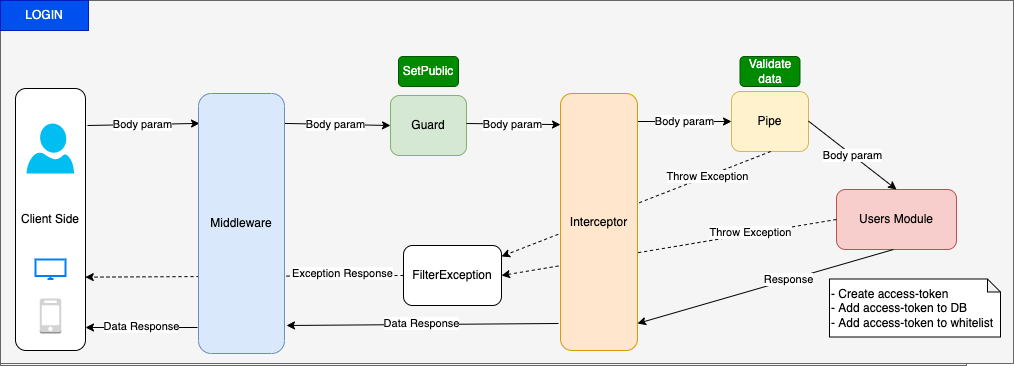

The diagram above was exported from draw.io. Its source (the exported page's mxGraphModel, read from the mxfile embedded in the PNG):
<mxGraphModel dx="1356" dy="420" grid="0" gridSize="10" guides="1" tooltips="1" connect="1" arrows="1" fold="1" page="0" pageScale="1" pageWidth="850" pageHeight="1100" math="0" shadow="1">
  <root>
    <mxCell id="0" />
    <mxCell id="1" parent="0" />
    <mxCell id="9" style="edgeStyle=none;html=1;exitX=0.5;exitY=1;exitDx=0;exitDy=0;entryX=0.5;entryY=0;entryDx=0;entryDy=0;rounded=1;strokeColor=#FF9999;" parent="1" edge="1">
      <mxGeometry relative="1" as="geometry">
        <mxPoint x="425" y="160" as="targetPoint" />
      </mxGeometry>
    </mxCell>
    <UserObject label="" treeRoot="1" id="49">
      <mxCell style="whiteSpace=wrap;html=1;align=center;treeFolding=1;treeMoving=1;newEdgeStyle={&quot;edgeStyle&quot;:&quot;elbowEdgeStyle&quot;,&quot;startArrow&quot;:&quot;none&quot;,&quot;endArrow&quot;:&quot;none&quot;};fillColor=#f5f5f5;fontColor=#333333;strokeColor=#666666;" parent="1" vertex="1">
        <mxGeometry x="234" y="238" width="966" height="288" as="geometry" />
      </mxCell>
    </UserObject>
    <mxCell id="53" value="Client Side" style="rounded=1;whiteSpace=wrap;html=1;" parent="1" vertex="1">
      <mxGeometry x="249" y="249" width="70" height="262" as="geometry" />
    </mxCell>
    <mxCell id="54" value="Request" style="endArrow=classic;html=1;rounded=0;entryX=0;entryY=0.5;entryDx=0;entryDy=0;" parent="1" target="56" edge="1">
      <mxGeometry x="-0.0407" y="12" relative="1" as="geometry">
        <mxPoint x="321" y="286" as="sourcePoint" />
        <mxPoint x="496" y="286" as="targetPoint" />
        <mxPoint as="offset" />
      </mxGeometry>
    </mxCell>
    <mxCell id="56" value="Middleware" style="rounded=1;whiteSpace=wrap;html=1;fillColor=#dae8fc;strokeColor=#6c8ebf;" parent="1" vertex="1">
      <mxGeometry x="444" y="256" width="86" height="60" as="geometry" />
    </mxCell>
    <mxCell id="57" value="Guard" style="rounded=1;whiteSpace=wrap;html=1;fillColor=#d5e8d4;strokeColor=#82b366;" parent="1" vertex="1">
      <mxGeometry x="624" y="256" width="76" height="60" as="geometry" />
    </mxCell>
    <mxCell id="58" value="Request" style="endArrow=classic;html=1;rounded=0;exitX=1;exitY=0.5;exitDx=0;exitDy=0;entryX=0;entryY=0.5;entryDx=0;entryDy=0;" parent="1" source="56" target="57" edge="1">
      <mxGeometry x="-0.06" y="17" relative="1" as="geometry">
        <mxPoint x="634" y="283" as="sourcePoint" />
        <mxPoint x="734" y="283" as="targetPoint" />
        <mxPoint y="1" as="offset" />
      </mxGeometry>
    </mxCell>
    <mxCell id="59" value="Interceptor" style="rounded=1;whiteSpace=wrap;html=1;fillColor=#ffe6cc;strokeColor=#d79b00;" parent="1" vertex="1">
      <mxGeometry x="794" y="254" width="77" height="60" as="geometry" />
    </mxCell>
    <mxCell id="60" value="Request" style="endArrow=classic;html=1;rounded=0;exitX=1;exitY=0.5;exitDx=0;exitDy=0;entryX=0;entryY=0.5;entryDx=0;entryDy=0;" parent="1" target="59" edge="1">
      <mxGeometry x="-0.06" y="17" relative="1" as="geometry">
        <mxPoint x="700" y="284" as="sourcePoint" />
        <mxPoint x="904" y="281" as="targetPoint" />
        <mxPoint y="1" as="offset" />
      </mxGeometry>
    </mxCell>
    <mxCell id="61" value="Pipe" style="rounded=1;whiteSpace=wrap;html=1;fillColor=#fff2cc;strokeColor=#d6b656;" parent="1" vertex="1">
      <mxGeometry x="965" y="252" width="77" height="60" as="geometry" />
    </mxCell>
    <mxCell id="62" value="Request" style="endArrow=classic;html=1;rounded=0;exitX=1;exitY=0.5;exitDx=0;exitDy=0;entryX=0;entryY=0.5;entryDx=0;entryDy=0;" parent="1" target="61" edge="1">
      <mxGeometry x="-0.06" y="17" relative="1" as="geometry">
        <mxPoint x="871" y="282" as="sourcePoint" />
        <mxPoint x="1075" y="279" as="targetPoint" />
        <mxPoint y="1" as="offset" />
      </mxGeometry>
    </mxCell>
    <mxCell id="63" value="Module" style="rounded=1;whiteSpace=wrap;html=1;fillColor=#f8cecc;strokeColor=#b85450;" parent="1" vertex="1">
      <mxGeometry x="1070" y="350" width="120" height="60" as="geometry" />
    </mxCell>
    <mxCell id="65" value="Interceptor" style="rounded=1;whiteSpace=wrap;html=1;fillColor=#ffe6cc;strokeColor=#d79b00;" parent="1" vertex="1">
      <mxGeometry x="792" y="454" width="79" height="60" as="geometry" />
    </mxCell>
    <mxCell id="66" value="Request" style="endArrow=classic;html=1;rounded=0;exitX=1;exitY=0.5;exitDx=0;exitDy=0;entryX=0.5;entryY=0;entryDx=0;entryDy=0;" parent="1" target="63" edge="1">
      <mxGeometry x="0.5878" y="33" relative="1" as="geometry">
        <mxPoint x="1042" y="281.6" as="sourcePoint" />
        <mxPoint x="1136" y="281.6" as="targetPoint" />
        <mxPoint as="offset" />
      </mxGeometry>
    </mxCell>
    <mxCell id="68" value="Response" style="endArrow=classic;html=1;rounded=0;exitX=1;exitY=0.5;exitDx=0;exitDy=0;entryX=1;entryY=0.5;entryDx=0;entryDy=0;" parent="1" target="65" edge="1">
      <mxGeometry x="-0.0166" y="19" relative="1" as="geometry">
        <mxPoint x="1127" y="409.9999999999999" as="sourcePoint" />
        <mxPoint x="1215" y="478.4" as="targetPoint" />
        <mxPoint as="offset" />
      </mxGeometry>
    </mxCell>
    <mxCell id="69" value="FilterException" style="rounded=1;whiteSpace=wrap;html=1;" parent="1" vertex="1">
      <mxGeometry x="679" y="406" width="98" height="60" as="geometry" />
    </mxCell>
    <mxCell id="70" value="Data Response" style="endArrow=classic;html=1;rounded=0;exitX=0;exitY=0.5;exitDx=0;exitDy=0;" parent="1" source="65" edge="1">
      <mxGeometry x="0.1724" y="18" relative="1" as="geometry">
        <mxPoint x="610" y="465" as="sourcePoint" />
        <mxPoint x="320" y="484" as="targetPoint" />
        <mxPoint as="offset" />
      </mxGeometry>
    </mxCell>
    <mxCell id="71" value="Exception Response" style="endArrow=classic;html=1;rounded=0;dashed=1;exitX=0;exitY=0.5;exitDx=0;exitDy=0;entryX=0.997;entryY=0.72;entryDx=0;entryDy=0;entryPerimeter=0;" parent="1" source="69" target="53" edge="1">
      <mxGeometry x="0.1629" y="-8" relative="1" as="geometry">
        <mxPoint x="474" y="399.1" as="sourcePoint" />
        <mxPoint x="321" y="433" as="targetPoint" />
        <mxPoint as="offset" />
      </mxGeometry>
    </mxCell>
    <mxCell id="74" value="Throw Exception" style="endArrow=classic;html=1;rounded=0;dashed=1;exitX=0.5;exitY=1;exitDx=0;exitDy=0;entryX=0;entryY=0;entryDx=0;entryDy=0;" parent="1" source="56" target="69" edge="1">
      <mxGeometry x="-0.2263" y="-33" relative="1" as="geometry">
        <mxPoint x="540" y="296" as="sourcePoint" />
        <mxPoint x="634" y="296" as="targetPoint" />
        <mxPoint as="offset" />
      </mxGeometry>
    </mxCell>
    <mxCell id="75" value="Throw Exception" style="endArrow=classic;html=1;rounded=0;dashed=1;exitX=0.5;exitY=1;exitDx=0;exitDy=0;entryX=0.5;entryY=0;entryDx=0;entryDy=0;" parent="1" source="57" target="69" edge="1">
      <mxGeometry x="0.0789" y="-16" relative="1" as="geometry">
        <mxPoint x="700" y="283" as="sourcePoint" />
        <mxPoint x="823" y="400" as="targetPoint" />
        <mxPoint as="offset" />
      </mxGeometry>
    </mxCell>
    <mxCell id="76" value="Throw Exception" style="endArrow=classic;html=1;rounded=0;dashed=1;exitX=0.5;exitY=1;exitDx=0;exitDy=0;" parent="1" target="69" edge="1">
      <mxGeometry x="0.0789" y="-16" relative="1" as="geometry">
        <mxPoint x="833" y="314" as="sourcePoint" />
        <mxPoint x="899" y="404" as="targetPoint" />
        <mxPoint as="offset" />
      </mxGeometry>
    </mxCell>
    <mxCell id="77" value="Throw Exception" style="endArrow=classic;html=1;rounded=0;dashed=1;exitX=0.5;exitY=1;exitDx=0;exitDy=0;" parent="1" target="69" edge="1">
      <mxGeometry x="-0.1147" y="1" relative="1" as="geometry">
        <mxPoint x="1004.1800000000001" y="312" as="sourcePoint" />
        <mxPoint x="924.9996721311477" y="404" as="targetPoint" />
        <mxPoint as="offset" />
      </mxGeometry>
    </mxCell>
    <mxCell id="78" value="Throw Exception" style="endArrow=classic;html=1;rounded=0;dashed=1;exitX=0;exitY=0.5;exitDx=0;exitDy=0;entryX=1;entryY=0.5;entryDx=0;entryDy=0;" parent="1" source="63" target="69" edge="1">
      <mxGeometry x="-0.1147" y="1" relative="1" as="geometry">
        <mxPoint x="1014.1800000000003" y="322" as="sourcePoint" />
        <mxPoint x="787" y="423.99985516692004" as="targetPoint" />
        <mxPoint as="offset" />
      </mxGeometry>
    </mxCell>
    <mxCell id="79" value="" style="verticalLabelPosition=bottom;html=1;verticalAlign=top;align=center;strokeColor=none;fillColor=#00BEF2;shape=mxgraph.azure.user;" parent="1" vertex="1">
      <mxGeometry x="260" y="284" width="47.5" height="50" as="geometry" />
    </mxCell>
    <mxCell id="80" value="" style="html=1;verticalLabelPosition=bottom;align=center;labelBackgroundColor=#ffffff;verticalAlign=top;strokeWidth=2;strokeColor=#0080F0;shadow=0;dashed=0;shape=mxgraph.ios7.icons.monitor;" parent="1" vertex="1">
      <mxGeometry x="269" y="420" width="30" height="19.5" as="geometry" />
    </mxCell>
    <mxCell id="81" value="" style="outlineConnect=0;dashed=0;verticalLabelPosition=bottom;verticalAlign=top;align=center;html=1;shape=mxgraph.aws3.mobile_client;fillColor=#D2D3D3;gradientColor=none;" parent="1" vertex="1">
      <mxGeometry x="273.25" y="459" width="21.5" height="35" as="geometry" />
    </mxCell>
    <UserObject label="" treeRoot="1" id="82">
      <mxCell style="whiteSpace=wrap;html=1;align=center;treeFolding=1;treeMoving=1;newEdgeStyle={&quot;edgeStyle&quot;:&quot;elbowEdgeStyle&quot;,&quot;startArrow&quot;:&quot;none&quot;,&quot;endArrow&quot;:&quot;none&quot;};fillColor=#f5f5f5;fontColor=#333333;strokeColor=#666666;" parent="1" vertex="1">
        <mxGeometry x="234" y="161" width="1013" height="363" as="geometry" />
      </mxCell>
    </UserObject>
    <mxCell id="83" value="Client Side" style="rounded=1;whiteSpace=wrap;html=1;" parent="1" vertex="1">
      <mxGeometry x="249" y="249" width="70" height="262" as="geometry" />
    </mxCell>
    <mxCell id="84" value="Body param" style="endArrow=classic;html=1;rounded=0;entryX=0.012;entryY=0.115;entryDx=0;entryDy=0;entryPerimeter=0;" parent="1" target="85" edge="1">
      <mxGeometry x="-0.0164" relative="1" as="geometry">
        <mxPoint x="321" y="286" as="sourcePoint" />
        <mxPoint x="496" y="286" as="targetPoint" />
        <mxPoint as="offset" />
      </mxGeometry>
    </mxCell>
    <mxCell id="86" value="Guard" style="rounded=1;whiteSpace=wrap;html=1;fillColor=#d5e8d4;strokeColor=#82b366;" parent="1" vertex="1">
      <mxGeometry x="624" y="256" width="76" height="60" as="geometry" />
    </mxCell>
    <mxCell id="87" value="Body param" style="endArrow=classic;html=1;rounded=0;exitX=0.977;exitY=0.115;exitDx=0;exitDy=0;entryX=0;entryY=0.5;entryDx=0;entryDy=0;exitPerimeter=0;" parent="1" source="85" target="86" edge="1">
      <mxGeometry x="-0.0211" relative="1" as="geometry">
        <mxPoint x="634" y="283" as="sourcePoint" />
        <mxPoint x="734" y="283" as="targetPoint" />
        <mxPoint as="offset" />
      </mxGeometry>
    </mxCell>
    <mxCell id="89" value="Body param" style="endArrow=classic;html=1;rounded=0;exitX=1;exitY=0.5;exitDx=0;exitDy=0;entryX=0;entryY=0.121;entryDx=0;entryDy=0;entryPerimeter=0;" parent="1" target="88" edge="1">
      <mxGeometry x="-0.0213" relative="1" as="geometry">
        <mxPoint x="700" y="284" as="sourcePoint" />
        <mxPoint x="904" y="281" as="targetPoint" />
        <mxPoint as="offset" />
      </mxGeometry>
    </mxCell>
    <mxCell id="90" value="Pipe" style="rounded=1;whiteSpace=wrap;html=1;fillColor=#fff2cc;strokeColor=#d6b656;" parent="1" vertex="1">
      <mxGeometry x="965" y="252" width="77" height="60" as="geometry" />
    </mxCell>
    <mxCell id="91" value="Body param" style="endArrow=classic;html=1;rounded=0;exitX=1;exitY=0.5;exitDx=0;exitDy=0;entryX=0;entryY=0.5;entryDx=0;entryDy=0;" parent="1" target="90" edge="1">
      <mxGeometry relative="1" as="geometry">
        <mxPoint x="871" y="282" as="sourcePoint" />
        <mxPoint x="1075" y="279" as="targetPoint" />
        <mxPoint as="offset" />
      </mxGeometry>
    </mxCell>
    <mxCell id="92" value="Users Module" style="rounded=1;whiteSpace=wrap;html=1;fillColor=#f8cecc;strokeColor=#b85450;" parent="1" vertex="1">
      <mxGeometry x="1070" y="350" width="120" height="60" as="geometry" />
    </mxCell>
    <mxCell id="94" value="Body param" style="endArrow=classic;html=1;rounded=0;exitX=1;exitY=0.5;exitDx=0;exitDy=0;entryX=0.5;entryY=0;entryDx=0;entryDy=0;" parent="1" target="92" edge="1">
      <mxGeometry x="0.0022" relative="1" as="geometry">
        <mxPoint x="1042" y="281.6" as="sourcePoint" />
        <mxPoint x="1136" y="281.6" as="targetPoint" />
        <mxPoint as="offset" />
      </mxGeometry>
    </mxCell>
    <mxCell id="95" value="Response" style="endArrow=classic;html=1;rounded=0;exitX=1;exitY=0.5;exitDx=0;exitDy=0;entryX=1;entryY=0.5;entryDx=0;entryDy=0;" parent="1" edge="1">
      <mxGeometry x="-0.1804" relative="1" as="geometry">
        <mxPoint x="1127" y="409.9999999999999" as="sourcePoint" />
        <mxPoint x="871" y="484" as="targetPoint" />
        <mxPoint as="offset" />
      </mxGeometry>
    </mxCell>
    <mxCell id="96" value="FilterException" style="rounded=1;whiteSpace=wrap;html=1;" parent="1" vertex="1">
      <mxGeometry x="637" y="406" width="98" height="60" as="geometry" />
    </mxCell>
    <mxCell id="97" value="Data Response" style="endArrow=classic;html=1;rounded=0;exitX=0;exitY=0.5;exitDx=0;exitDy=0;" parent="1" edge="1">
      <mxGeometry x="0.0073" y="-1" relative="1" as="geometry">
        <mxPoint x="792" y="484" as="sourcePoint" />
        <mxPoint x="520" y="486" as="targetPoint" />
        <mxPoint as="offset" />
      </mxGeometry>
    </mxCell>
    <mxCell id="98" value="Exception Response" style="endArrow=classic;html=1;rounded=0;dashed=1;exitX=0;exitY=0.5;exitDx=0;exitDy=0;entryX=0.997;entryY=0.72;entryDx=0;entryDy=0;entryPerimeter=0;" parent="1" source="96" target="83" edge="1">
      <mxGeometry x="-0.6165" y="-2" relative="1" as="geometry">
        <mxPoint x="474" y="399.1" as="sourcePoint" />
        <mxPoint x="321" y="433" as="targetPoint" />
        <mxPoint as="offset" />
      </mxGeometry>
    </mxCell>
    <mxCell id="99" value="Throw Exception" style="endArrow=classic;html=1;rounded=0;dashed=1;exitX=0.5;exitY=1;exitDx=0;exitDy=0;" parent="1" target="96" edge="1">
      <mxGeometry x="-0.5387" y="1" relative="1" as="geometry">
        <mxPoint x="1004.1800000000003" y="312" as="sourcePoint" />
        <mxPoint x="924.9996721311477" y="404" as="targetPoint" />
        <mxPoint x="-1" as="offset" />
      </mxGeometry>
    </mxCell>
    <mxCell id="100" value="Throw Exception" style="endArrow=classic;html=1;rounded=0;dashed=1;exitX=0;exitY=0.5;exitDx=0;exitDy=0;entryX=1;entryY=0.5;entryDx=0;entryDy=0;" parent="1" source="92" target="96" edge="1">
      <mxGeometry x="-0.4897" y="-1" relative="1" as="geometry">
        <mxPoint x="1014.1800000000003" y="322" as="sourcePoint" />
        <mxPoint x="787" y="423.99985516692004" as="targetPoint" />
        <mxPoint as="offset" />
      </mxGeometry>
    </mxCell>
    <mxCell id="101" value="" style="verticalLabelPosition=bottom;html=1;verticalAlign=top;align=center;strokeColor=none;fillColor=#00BEF2;shape=mxgraph.azure.user;" parent="1" vertex="1">
      <mxGeometry x="260" y="284" width="47.5" height="50" as="geometry" />
    </mxCell>
    <mxCell id="102" value="" style="html=1;verticalLabelPosition=bottom;align=center;labelBackgroundColor=#ffffff;verticalAlign=top;strokeWidth=2;strokeColor=#0080F0;shadow=0;dashed=0;shape=mxgraph.ios7.icons.monitor;" parent="1" vertex="1">
      <mxGeometry x="269" y="420" width="30" height="19.5" as="geometry" />
    </mxCell>
    <mxCell id="103" value="" style="outlineConnect=0;dashed=0;verticalLabelPosition=bottom;verticalAlign=top;align=center;html=1;shape=mxgraph.aws3.mobile_client;fillColor=#D2D3D3;gradientColor=none;" parent="1" vertex="1">
      <mxGeometry x="273.25" y="459" width="21.5" height="35" as="geometry" />
    </mxCell>
    <mxCell id="104" value="SetPublic" style="text;html=1;align=center;verticalAlign=middle;whiteSpace=wrap;rounded=1;fillColor=#008a00;fontColor=#ffffff;strokeColor=#005700;" parent="1" vertex="1">
      <mxGeometry x="632" y="217" width="60" height="30" as="geometry" />
    </mxCell>
    <mxCell id="105" value="LOGIN" style="text;html=1;strokeColor=#001DBC;fillColor=#0050ef;align=center;verticalAlign=middle;whiteSpace=wrap;rounded=0;fontColor=#ffffff;" parent="1" vertex="1">
      <mxGeometry x="234" y="161" width="88" height="30" as="geometry" />
    </mxCell>
    <mxCell id="106" value="Validate data" style="text;html=1;strokeColor=#005700;fillColor=#008a00;align=center;verticalAlign=middle;whiteSpace=wrap;rounded=1;fontColor=#ffffff;" parent="1" vertex="1">
      <mxGeometry x="973.5" y="217" width="60" height="30" as="geometry" />
    </mxCell>
    <mxCell id="107" value="- Create access-token&lt;br&gt;- Add access-token to DB&lt;br&gt;- Add access-token to whitelist" style="shape=note;whiteSpace=wrap;html=1;backgroundOutline=1;darkOpacity=0.05;align=left;size=13;" parent="1" vertex="1">
      <mxGeometry x="1063" y="439.5" width="171" height="58" as="geometry" />
    </mxCell>
    <mxCell id="88" value="Interceptor" style="rounded=1;whiteSpace=wrap;html=1;fillColor=#ffe6cc;strokeColor=#d79b00;" parent="1" vertex="1">
      <mxGeometry x="794" y="254" width="77" height="257" as="geometry" />
    </mxCell>
    <mxCell id="108" value="Data Response" style="endArrow=classic;html=1;rounded=0;" edge="1" parent="1">
      <mxGeometry x="0.0073" y="-1" relative="1" as="geometry">
        <mxPoint x="431" y="488" as="sourcePoint" />
        <mxPoint x="319" y="488" as="targetPoint" />
        <mxPoint as="offset" />
      </mxGeometry>
    </mxCell>
    <mxCell id="85" value="Middleware" style="rounded=1;whiteSpace=wrap;html=1;fillColor=#dae8fc;strokeColor=#6c8ebf;" parent="1" vertex="1">
      <mxGeometry x="432" y="254" width="86" height="260" as="geometry" />
    </mxCell>
  </root>
</mxGraphModel>